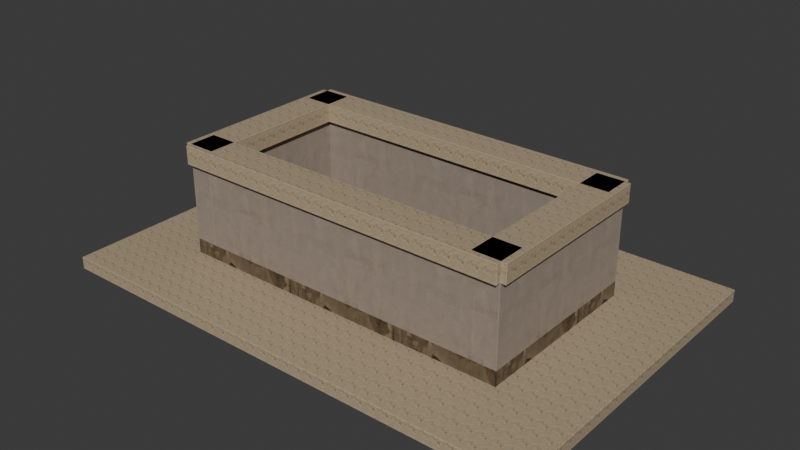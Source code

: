 # Source: spice-roof-north.blend  (saved by Blender 5.2.44; exported with 4.5.12 LTS)
import bpy
from mathutils import Matrix  # noqa: F401  (used for matrix-valued properties, if any)

bpy.ops.wm.read_factory_settings(use_empty=True)
scene = bpy.context.scene
scene.name = 'Scene'

# ---- collections
col_collection = bpy.data.collections.new('Collection'); scene.collection.children.link(col_collection)

# ---- images (referenced by path relative to the original .blend; pixels are not part of the script)
import os
ASSET_DIR = os.environ.get("B2B_ASSET_DIR", "")  # directory of the original .blend (textures are referenced by path, not embedded)
HERE = os.path.dirname(os.path.abspath(__file__))  # packed textures are extracted next to this script under _unpacked/

def load_image(name, relpath, width, height, colorspace="sRGB"):
    """Load a texture the original file referenced (path relative to the .blend, or extracted next to this script)."""
    p = next((c for c in (os.path.join(HERE, relpath), os.path.join(ASSET_DIR, relpath)) if relpath and os.path.exists(c)), "")
    if p:
        img = bpy.data.images.load(p, check_existing=True)
        img.name = name
    else:  # same state as the original file: an image datablock whose file is absent (Cycles renders it pink)
        img = bpy.data.images.new(name, width, height)
        img.source = "FILE"
        img.filepath = "//" + (relpath or name)
    img.colorspace_settings.name = colorspace
    return img
img_b18_masonry_albedo_png = load_image('b18 masonry_albedo.png', '_unpacked/b18_masonry_albedo.ccaabe7b.png', 1024, 1024, 'sRGB')
img_b18_masonry_normal_png = load_image('b18 masonry_normal.png', '_unpacked/b18_masonry_normal.d2470fed.png', 1024, 1024, 'Non-Color')
img_b18_masonry_arm_png = load_image('b18 masonry_arm.png', '_unpacked/b18_masonry_arm.6fd2eac5.png', 1024, 1024, 'Non-Color')

# ---- materials (node trees are filled in below, after node groups)
mat_roof___masonry = bpy.data.materials.new('Roof | masonry')

# ---- material node trees
mat_roof___masonry.use_nodes = True; mat_roof___masonry.node_tree.nodes.clear()
_N = mat_roof___masonry.node_tree.nodes; _L = mat_roof___masonry.node_tree.links
n0 = _N.new('ShaderNodeBsdfPrincipled'); n0.name = 'Principled BSDF'; n0.location = (-200, 100)
n0.inputs[10].default_value = 0.005
n1 = _N.new('ShaderNodeOutputMaterial'); n1.name = 'Material Output'; n1.location = (200, 100)
n2 = _N.new('ShaderNodeTexImage'); n2.name = 'Image Texture'; n2.location = (0, 0)
n2.image = img_b18_masonry_albedo_png
n3 = _N.new('ShaderNodeTexImage'); n3.name = 'Image Texture.001'; n3.location = (0, 0)
n3.image = img_b18_masonry_normal_png
n4 = _N.new('ShaderNodeNormalMap'); n4.name = 'Normal Map'; n4.location = (0, 0)
n4.width = 160
n5 = _N.new('ShaderNodeTexImage'); n5.name = 'Image Texture.002'; n5.location = (0, 0)
n5.image = img_b18_masonry_arm_png
n6 = _N.new('ShaderNodeSeparateColor'); n6.name = 'Separate Color'; n6.location = (0, 0)
_L.new(n0.outputs[0], n1.inputs[0])
_L.new(n2.outputs[0], n0.inputs[0])
_L.new(n3.outputs[0], n4.inputs[1])
_L.new(n4.outputs[0], n0.inputs[5])
_L.new(n5.outputs[0], n6.inputs[0])
_L.new(n6.outputs[1], n0.inputs[2])
_L.new(n6.outputs[2], n0.inputs[1])
n1.is_active_output = True

# ---- world
world_world = bpy.data.worlds.new('World'); scene.world = world_world
world_world.use_nodes = True; world_world.node_tree.nodes.clear()
_N = world_world.node_tree.nodes; _L = world_world.node_tree.links
n0 = _N.new('ShaderNodeOutputWorld'); n0.name = 'World Output'; n0.location = (200, 100)
n1 = _N.new('ShaderNodeBackground'); n1.name = 'Background'; n1.location = (-200, 100)
n1.inputs[0].default_value = (0.05088, 0.05088, 0.05088, 1.0)
_L.new(n1.outputs[0], n0.inputs[0])
n0.is_active_output = True
world_world.color = (0.05088, 0.05088, 0.05088)
world_world.sun_shadow_jitter_overblur = 0.0

# ---- meshes
me_full_wall_top_stone_course_002 = bpy.data.meshes.new('Full wall-top stone course.002')
me_full_wall_top_stone_course_002.from_pydata([(0.0, 0.0, 0.12), (0.0, 2.0, 0.12), (0.0, 2.0, 0.0), (0.0, 0.0, 0.0), (0.0, 3.24, 0.12), (0.0, 3.24, 0.0), (4.8, 0.0, 0.0), (4.8, 2.0, 0.0), (4.8, 2.0, 0.12), (4.8, 0.0, 0.12), (4.8, 3.24, 0.0), (4.8, 3.24, 0.12), (2.0, 0.0, 0.0), (2.0, 0.0, 0.12), (4.0, 0.0, 0.0), (4.0, 0.0, 0.12), (2.0, 3.24, 0.12), (2.0, 3.24, 0.0), (4.0, 3.24, 0.12), (4.0, 3.24, 0.0), (2.0, 2.0, 0.0), (4.0, 2.0, 0.0), (2.0, 2.0, 0.12), (4.0, 2.0, 0.12)], [], [(0, 1, 2, 3), (1, 4, 5, 2), (6, 7, 8, 9), (7, 10, 11, 8), (3, 12, 13, 0), (12, 14, 15, 13), (14, 6, 9, 15), (4, 16, 17, 5), (16, 18, 19, 17), (18, 11, 10, 19), (2, 20, 12, 3), (5, 17, 20, 2), (20, 21, 14, 12), (17, 19, 21, 20), (21, 7, 6, 14), (19, 10, 7, 21), (0, 13, 22, 1), (1, 22, 16, 4), (13, 15, 23, 22), (22, 23, 18, 16), (15, 9, 8, 23), (23, 8, 11, 18)])
_uv = me_full_wall_top_stone_course_002.uv_layers.new(name='Metre-scaled PBR atlas')
_uv.uv.foreach_set('vector', [0.504, 0.03352, 0.996, 0.03352, 0.996, 0.004, 0.504, 0.004, 0.504, 0.03352, 0.809, 0.03352, 0.809, 0.004, 0.504, 0.004, 0.504, 0.004, 0.996, 0.004, 0.996, 0.03352, 0.504, 0.03352, 0.504, 0.004, 0.809, 0.004, 0.809, 0.03352, 0.504, 0.03352, 0.504, 0.004, 0.996, 0.004, 0.996, 0.03352, 0.504, 0.03352, 0.504, 0.004, 0.996, 0.004, 0.996, 0.03352, 0.504, 0.03352, 0.504, 0.004, 0.7008, 0.004, 0.7008, 0.03352, 0.504, 0.03352, 0.504, 0.03352, 0.996, 0.03352, 0.996, 0.004, 0.504, 0.004, 0.504, 0.03352, 0.996, 0.03352, 0.996, 0.004, 0.504, 0.004, 0.504, 0.03352, 0.7008, 0.03352, 0.7008, 0.004, 0.504, 0.004, 0.504, 0.496, 0.996, 0.496, 0.996, 0.004, 0.504, 0.004, 0.504, 0.309, 0.996, 0.309, 0.996, 0.004, 0.504, 0.004, 0.504, 0.496, 0.996, 0.496, 0.996, 0.004, 0.504, 0.004, 0.504, 0.309, 0.996, 0.309, 0.996, 0.004, 0.504, 0.004, 0.504, 0.496, 0.7008, 0.496, 0.7008, 0.004, 0.504, 0.004, 0.504, 0.309, 0.7008, 0.309, 0.7008, 0.004, 0.504, 0.004, 0.504, 0.004, 0.996, 0.004, 0.996, 0.496, 0.504, 0.496, 0.504, 0.004, 0.996, 0.004, 0.996, 0.309, 0.504, 0.309, 0.504, 0.004, 0.996, 0.004, 0.996, 0.496, 0.504, 0.496, 0.504, 0.004, 0.996, 0.004, 0.996, 0.309, 0.504, 0.309, 0.504, 0.004, 0.7008, 0.004, 0.7008, 0.496, 0.504, 0.496, 0.504, 0.004, 0.7008, 0.004, 0.7008, 0.309, 0.504, 0.309])
me_full_wall_top_stone_course_002.materials.append(mat_roof___masonry)
me_full_wall_top_stone_course_002.update()
me_setback_flat_roof_slab_002 = bpy.data.meshes.new('Setback flat roof slab.002')
me_setback_flat_roof_slab_002.from_pydata([(0.75, 0.75, 0.26), (0.75, 1.15, 0.26), (0.75, 1.15, 0.0), (0.75, 0.75, 0.0), (0.75, 2.3, 0.26), (0.75, 2.3, 0.0), (0.75, 2.49, 0.26), (0.75, 2.49, 0.0), (4.05, 0.75, 0.0), (4.05, 1.15, 0.0), (4.05, 1.15, 0.26), (4.05, 0.75, 0.26), (4.05, 2.3, 0.0), (4.05, 2.3, 0.26), (4.05, 2.49, 0.0), (4.05, 2.49, 0.26), (1.15, 0.75, 0.0), (1.15, 0.75, 0.26), (2.3, 0.75, 0.0), (2.3, 0.75, 0.26), (3.45, 0.75, 0.0), (3.45, 0.75, 0.26), (1.15, 2.49, 0.26), (1.15, 2.49, 0.0), (2.3, 2.49, 0.26), (2.3, 2.49, 0.0), (3.45, 2.49, 0.26), (3.45, 2.49, 0.0), (1.15, 1.15, 0.0), (1.15, 2.3, 0.0), (2.3, 1.15, 0.0), (2.3, 2.3, 0.0), (3.45, 1.15, 0.0), (3.45, 2.3, 0.0), (1.15, 1.15, 0.26), (1.15, 2.3, 0.26), (2.3, 1.15, 0.26), (2.3, 2.3, 0.26), (3.45, 1.15, 0.26), (3.45, 2.3, 0.26)], [], [(0, 1, 2, 3), (1, 4, 5, 2), (4, 6, 7, 5), (8, 9, 10, 11), (9, 12, 13, 10), (12, 14, 15, 13), (3, 16, 17, 0), (16, 18, 19, 17), (18, 20, 21, 19), (20, 8, 11, 21), (6, 22, 23, 7), (22, 24, 25, 23), (24, 26, 27, 25), (26, 15, 14, 27), (2, 28, 16, 3), (5, 29, 28, 2), (7, 23, 29, 5), (28, 30, 18, 16), (29, 31, 30, 28), (23, 25, 31, 29), (30, 32, 20, 18), (31, 33, 32, 30), (25, 27, 33, 31), (32, 9, 8, 20), (33, 12, 9, 32), (27, 14, 12, 33), (0, 17, 34, 1), (1, 34, 35, 4), (4, 35, 22, 6), (17, 19, 36, 34), (34, 36, 37, 35), (35, 37, 24, 22), (19, 21, 38, 36), (36, 38, 39, 37), (37, 39, 26, 24), (21, 11, 10, 38), (38, 10, 13, 39), (39, 13, 15, 26)])
_uv = me_setback_flat_roof_slab_002.uv_layers.new(name='Metre-scaled PBR atlas')
_uv.uv.foreach_set('vector', [0.3249, 0.6152, 0.496, 0.6152, 0.496, 0.504, 0.3249, 0.504, 0.004, 0.6152, 0.496, 0.6152, 0.496, 0.504, 0.004, 0.504, 0.004, 0.6152, 0.08529, 0.6152, 0.08529, 0.504, 0.004, 0.504, 0.3249, 0.504, 0.496, 0.504, 0.496, 0.6152, 0.3249, 0.6152, 0.004, 0.504, 0.496, 0.504, 0.496, 0.6152, 0.004, 0.6152, 0.004, 0.504, 0.08529, 0.504, 0.08529, 0.6152, 0.004, 0.6152, 0.3249, 0.504, 0.496, 0.504, 0.496, 0.6152, 0.3249, 0.6152, 0.004, 0.504, 0.496, 0.504, 0.496, 0.6152, 0.004, 0.6152, 0.004, 0.504, 0.496, 0.504, 0.496, 0.6152, 0.004, 0.6152, 0.004, 0.504, 0.2607, 0.504, 0.2607, 0.6152, 0.004, 0.6152, 0.3249, 0.6152, 0.496, 0.6152, 0.496, 0.504, 0.3249, 0.504, 0.004, 0.6152, 0.496, 0.6152, 0.496, 0.504, 0.004, 0.504, 0.004, 0.6152, 0.496, 0.6152, 0.496, 0.504, 0.004, 0.504, 0.004, 0.6152, 0.2607, 0.6152, 0.2607, 0.504, 0.004, 0.504, 0.3249, 0.996, 0.496, 0.996, 0.496, 0.8249, 0.3249, 0.8249, 0.3249, 0.996, 0.496, 0.996, 0.496, 0.504, 0.3249, 0.504, 0.3249, 0.5853, 0.496, 0.5853, 0.496, 0.504, 0.3249, 0.504, 0.004, 0.996, 0.496, 0.996, 0.496, 0.8249, 0.004, 0.8249, 0.004, 0.996, 0.496, 0.996, 0.496, 0.504, 0.004, 0.504, 0.004, 0.5853, 0.496, 0.5853, 0.496, 0.504, 0.004, 0.504, 0.004, 0.996, 0.496, 0.996, 0.496, 0.8249, 0.004, 0.8249, 0.004, 0.996, 0.496, 0.996, 0.496, 0.504, 0.004, 0.504, 0.004, 0.5853, 0.496, 0.5853, 0.496, 0.504, 0.004, 0.504, 0.004, 0.996, 0.2607, 0.996, 0.2607, 0.8249, 0.004, 0.8249, 0.004, 0.996, 0.2607, 0.996, 0.2607, 0.504, 0.004, 0.504, 0.004, 0.5853, 0.2607, 0.5853, 0.2607, 0.504, 0.004, 0.504, 0.3249, 0.8249, 0.496, 0.8249, 0.496, 0.996, 0.3249, 0.996, 0.3249, 0.504, 0.496, 0.504, 0.496, 0.996, 0.3249, 0.996, 0.3249, 0.504, 0.496, 0.504, 0.496, 0.5853, 0.3249, 0.5853, 0.004, 0.8249, 0.496, 0.8249, 0.496, 0.996, 0.004, 0.996, 0.004, 0.504, 0.496, 0.504, 0.496, 0.996, 0.004, 0.996, 0.004, 0.504, 0.496, 0.504, 0.496, 0.5853, 0.004, 0.5853, 0.004, 0.8249, 0.496, 0.8249, 0.496, 0.996, 0.004, 0.996, 0.004, 0.504, 0.496, 0.504, 0.496, 0.996, 0.004, 0.996, 0.004, 0.504, 0.496, 0.504, 0.496, 0.5853, 0.004, 0.5853, 0.004, 0.8249, 0.2607, 0.8249, 0.2607, 0.996, 0.004, 0.996, 0.004, 0.504, 0.2607, 0.504, 0.2607, 0.996, 0.004, 0.996, 0.004, 0.504, 0.2607, 0.504, 0.2607, 0.5853, 0.004, 0.5853])
me_setback_flat_roof_slab_002.materials.append(mat_roof___masonry)
me_setback_flat_roof_slab_002.update()
me_west_parapet_002 = bpy.data.meshes.new('west parapet.002')
me_west_parapet_002.from_pydata([(0.75, 0.75, 1.01), (0.75, 1.25, 1.01), (0.75, 1.25, 0.26), (0.75, 0.75, 0.26), (0.75, 2.49, 1.01), (0.75, 2.49, 0.26), (0.97, 0.75, 0.26), (0.97, 1.25, 0.26), (0.97, 1.25, 1.01), (0.97, 0.75, 1.01), (0.97, 2.49, 0.26), (0.97, 2.49, 1.01)], [], [(0, 1, 2, 3), (1, 4, 5, 2), (6, 7, 8, 9), (7, 10, 11, 8), (3, 6, 9, 0), (4, 11, 10, 5), (2, 7, 6, 3), (5, 10, 7, 2), (0, 9, 8, 1), (1, 8, 11, 4)])
_uv = me_west_parapet_002.uv_layers.new(name='Metre-scaled PBR atlas')
_uv.uv.foreach_set('vector', [0.2992, 0.4015, 0.496, 0.4015, 0.496, 0.1063, 0.2992, 0.1063, 0.004, 0.4015, 0.4921, 0.4015, 0.4921, 0.1063, 0.004, 0.1063, 0.2992, 0.1063, 0.496, 0.1063, 0.496, 0.4015, 0.2992, 0.4015, 0.004, 0.1063, 0.4921, 0.1063, 0.4921, 0.4015, 0.004, 0.4015, 0.2992, 0.1063, 0.3858, 0.1063, 0.3858, 0.4015, 0.2992, 0.4015, 0.2992, 0.4015, 0.3858, 0.4015, 0.3858, 0.1063, 0.2992, 0.1063, 0.2992, 0.496, 0.3858, 0.496, 0.3858, 0.2992, 0.2992, 0.2992, 0.2992, 0.4921, 0.3858, 0.4921, 0.3858, 0.004, 0.2992, 0.004, 0.2992, 0.2992, 0.3858, 0.2992, 0.3858, 0.496, 0.2992, 0.496, 0.2992, 0.004, 0.3858, 0.004, 0.3858, 0.4921, 0.2992, 0.4921])
me_west_parapet_002.materials.append(mat_roof___masonry)
me_west_parapet_002.update()
me_west_coping_002 = bpy.data.meshes.new('west coping.002')
me_west_coping_002.from_pydata([(0.7, 0.75, 1.19), (0.7, 2.0, 1.19), (0.7, 2.0, 1.01), (0.7, 0.75, 1.01), (0.7, 2.49, 1.19), (0.7, 2.49, 1.01), (1.02, 0.75, 1.01), (1.02, 2.0, 1.01), (1.02, 2.0, 1.19), (1.02, 0.75, 1.19), (1.02, 2.49, 1.01), (1.02, 2.49, 1.19)], [], [(0, 1, 2, 3), (1, 4, 5, 2), (6, 7, 8, 9), (7, 10, 11, 8), (3, 6, 9, 0), (4, 11, 10, 5), (2, 7, 6, 3), (5, 10, 7, 2), (0, 9, 8, 1), (1, 8, 11, 4)])
_uv = me_west_coping_002.uv_layers.new(name='Metre-scaled PBR atlas')
_uv.uv.foreach_set('vector', [0.6885, 0.2967, 0.996, 0.2967, 0.996, 0.2525, 0.6885, 0.2525, 0.504, 0.2967, 0.6245, 0.2967, 0.6245, 0.2525, 0.504, 0.2525, 0.6885, 0.2525, 0.996, 0.2525, 0.996, 0.2967, 0.6885, 0.2967, 0.504, 0.2525, 0.6245, 0.2525, 0.6245, 0.2967, 0.504, 0.2967, 0.6762, 0.2525, 0.7549, 0.2525, 0.7549, 0.2967, 0.6762, 0.2967, 0.6762, 0.2967, 0.7549, 0.2967, 0.7549, 0.2525, 0.6762, 0.2525, 0.6762, 0.496, 0.7549, 0.496, 0.7549, 0.1885, 0.6762, 0.1885, 0.6762, 0.1245, 0.7549, 0.1245, 0.7549, 0.004, 0.6762, 0.004, 0.6762, 0.1885, 0.7549, 0.1885, 0.7549, 0.496, 0.6762, 0.496, 0.6762, 0.004, 0.7549, 0.004, 0.7549, 0.1245, 0.6762, 0.1245])
me_west_coping_002.materials.append(mat_roof___masonry)
me_west_coping_002.update()
me_east_parapet_002 = bpy.data.meshes.new('east parapet.002')
me_east_parapet_002.from_pydata([(3.83, 0.75, 1.01), (3.83, 1.25, 1.01), (3.83, 1.25, 0.26), (3.83, 0.75, 0.26), (3.83, 2.49, 1.01), (3.83, 2.49, 0.26), (4.05, 0.75, 0.26), (4.05, 1.25, 0.26), (4.05, 1.25, 1.01), (4.05, 0.75, 1.01), (4.05, 2.49, 0.26), (4.05, 2.49, 1.01)], [], [(0, 1, 2, 3), (1, 4, 5, 2), (6, 7, 8, 9), (7, 10, 11, 8), (3, 6, 9, 0), (4, 11, 10, 5), (2, 7, 6, 3), (5, 10, 7, 2), (0, 9, 8, 1), (1, 8, 11, 4)])
_uv = me_east_parapet_002.uv_layers.new(name='Metre-scaled PBR atlas')
_uv.uv.foreach_set('vector', [0.2992, 0.4015, 0.496, 0.4015, 0.496, 0.1063, 0.2992, 0.1063, 0.004, 0.4015, 0.4921, 0.4015, 0.4921, 0.1063, 0.004, 0.1063, 0.2992, 0.1063, 0.496, 0.1063, 0.496, 0.4015, 0.2992, 0.4015, 0.004, 0.1063, 0.4921, 0.1063, 0.4921, 0.4015, 0.004, 0.4015, 0.03549, 0.1063, 0.1221, 0.1063, 0.1221, 0.4015, 0.03549, 0.4015, 0.03549, 0.4015, 0.1221, 0.4015, 0.1221, 0.1063, 0.03549, 0.1063, 0.03549, 0.496, 0.1221, 0.496, 0.1221, 0.2992, 0.03549, 0.2992, 0.03549, 0.4921, 0.1221, 0.4921, 0.1221, 0.004, 0.03549, 0.004, 0.03549, 0.2992, 0.1221, 0.2992, 0.1221, 0.496, 0.03549, 0.496, 0.03549, 0.004, 0.1221, 0.004, 0.1221, 0.4921, 0.03549, 0.4921])
me_east_parapet_002.materials.append(mat_roof___masonry)
me_east_parapet_002.update()
me_east_coping_002 = bpy.data.meshes.new('east coping.002')
me_east_coping_002.from_pydata([(3.78, 0.75, 1.19), (3.78, 2.0, 1.19), (3.78, 2.0, 1.01), (3.78, 0.75, 1.01), (3.78, 2.49, 1.19), (3.78, 2.49, 1.01), (4.1, 0.75, 1.01), (4.1, 2.0, 1.01), (4.1, 2.0, 1.19), (4.1, 0.75, 1.19), (4.1, 2.49, 1.01), (4.1, 2.49, 1.19), (4.0, 0.75, 1.01), (4.0, 0.75, 1.19), (4.0, 2.49, 1.19), (4.0, 2.49, 1.01), (4.0, 2.0, 1.01), (4.0, 2.0, 1.19)], [], [(0, 1, 2, 3), (1, 4, 5, 2), (6, 7, 8, 9), (7, 10, 11, 8), (3, 12, 13, 0), (12, 6, 9, 13), (4, 14, 15, 5), (14, 11, 10, 15), (2, 16, 12, 3), (5, 15, 16, 2), (16, 7, 6, 12), (15, 10, 7, 16), (0, 13, 17, 1), (1, 17, 14, 4), (13, 9, 8, 17), (17, 8, 11, 14)])
_uv = me_east_coping_002.uv_layers.new(name='Metre-scaled PBR atlas')
_uv.uv.foreach_set('vector', [0.6885, 0.2967, 0.996, 0.2967, 0.996, 0.2525, 0.6885, 0.2525, 0.504, 0.2967, 0.6245, 0.2967, 0.6245, 0.2525, 0.504, 0.2525, 0.6885, 0.2525, 0.996, 0.2525, 0.996, 0.2967, 0.6885, 0.2967, 0.504, 0.2525, 0.6245, 0.2525, 0.6245, 0.2967, 0.504, 0.2967, 0.9419, 0.2525, 0.996, 0.2525, 0.996, 0.2967, 0.9419, 0.2967, 0.504, 0.2525, 0.5286, 0.2525, 0.5286, 0.2967, 0.504, 0.2967, 0.9419, 0.2967, 0.996, 0.2967, 0.996, 0.2525, 0.9419, 0.2525, 0.504, 0.2967, 0.5286, 0.2967, 0.5286, 0.2525, 0.504, 0.2525, 0.9419, 0.496, 0.996, 0.496, 0.996, 0.1885, 0.9419, 0.1885, 0.9419, 0.1245, 0.996, 0.1245, 0.996, 0.004, 0.9419, 0.004, 0.504, 0.496, 0.5286, 0.496, 0.5286, 0.1885, 0.504, 0.1885, 0.504, 0.1245, 0.5286, 0.1245, 0.5286, 0.004, 0.504, 0.004, 0.9419, 0.1885, 0.996, 0.1885, 0.996, 0.496, 0.9419, 0.496, 0.9419, 0.004, 0.996, 0.004, 0.996, 0.1245, 0.9419, 0.1245, 0.504, 0.1885, 0.5286, 0.1885, 0.5286, 0.496, 0.504, 0.496, 0.504, 0.004, 0.5286, 0.004, 0.5286, 0.1245, 0.504, 0.1245])
me_east_coping_002.materials.append(mat_roof___masonry)
me_east_coping_002.update()
me_south_parapet_002 = bpy.data.meshes.new('south parapet.002')
me_south_parapet_002.from_pydata([(0.97, 0.75, 1.01), (0.97, 0.97, 1.01), (0.97, 0.97, 0.26), (0.97, 0.75, 0.26), (3.83, 0.75, 0.26), (3.83, 0.97, 0.26), (3.83, 0.97, 1.01), (3.83, 0.75, 1.01), (1.25, 0.75, 0.26), (1.25, 0.75, 1.01), (2.5, 0.75, 0.26), (2.5, 0.75, 1.01), (3.75, 0.75, 0.26), (3.75, 0.75, 1.01), (1.25, 0.97, 1.01), (1.25, 0.97, 0.26), (2.5, 0.97, 1.01), (2.5, 0.97, 0.26), (3.75, 0.97, 1.01), (3.75, 0.97, 0.26)], [], [(0, 1, 2, 3), (4, 5, 6, 7), (3, 8, 9, 0), (8, 10, 11, 9), (10, 12, 13, 11), (12, 4, 7, 13), (1, 14, 15, 2), (14, 16, 17, 15), (16, 18, 19, 17), (18, 6, 5, 19), (2, 15, 8, 3), (15, 17, 10, 8), (17, 19, 12, 10), (19, 5, 4, 12), (0, 9, 14, 1), (9, 11, 16, 14), (11, 13, 18, 16), (13, 7, 6, 18)])
_uv = me_south_parapet_002.uv_layers.new(name='Metre-scaled PBR atlas')
_uv.uv.foreach_set('vector', [0.2992, 0.4015, 0.3858, 0.4015, 0.3858, 0.1063, 0.2992, 0.1063, 0.2992, 0.1063, 0.3858, 0.1063, 0.3858, 0.4015, 0.2992, 0.4015, 0.3858, 0.1063, 0.496, 0.1063, 0.496, 0.4015, 0.3858, 0.4015, 0.004, 0.1063, 0.496, 0.1063, 0.496, 0.4015, 0.004, 0.4015, 0.004, 0.1063, 0.496, 0.1063, 0.496, 0.4015, 0.004, 0.4015, 0.004, 0.1063, 0.03549, 0.1063, 0.03549, 0.4015, 0.004, 0.4015, 0.3858, 0.4015, 0.496, 0.4015, 0.496, 0.1063, 0.3858, 0.1063, 0.004, 0.4015, 0.496, 0.4015, 0.496, 0.1063, 0.004, 0.1063, 0.004, 0.4015, 0.496, 0.4015, 0.496, 0.1063, 0.004, 0.1063, 0.004, 0.4015, 0.03549, 0.4015, 0.03549, 0.1063, 0.004, 0.1063, 0.3858, 0.3858, 0.496, 0.3858, 0.496, 0.2992, 0.3858, 0.2992, 0.004, 0.3858, 0.496, 0.3858, 0.496, 0.2992, 0.004, 0.2992, 0.004, 0.3858, 0.496, 0.3858, 0.496, 0.2992, 0.004, 0.2992, 0.004, 0.3858, 0.03549, 0.3858, 0.03549, 0.2992, 0.004, 0.2992, 0.3858, 0.2992, 0.496, 0.2992, 0.496, 0.3858, 0.3858, 0.3858, 0.004, 0.2992, 0.496, 0.2992, 0.496, 0.3858, 0.004, 0.3858, 0.004, 0.2992, 0.496, 0.2992, 0.496, 0.3858, 0.004, 0.3858, 0.004, 0.2992, 0.03549, 0.2992, 0.03549, 0.3858, 0.004, 0.3858])
me_south_parapet_002.materials.append(mat_roof___masonry)
me_south_parapet_002.update()
me_south_coping_002 = bpy.data.meshes.new('south coping.002')
me_south_coping_002.from_pydata([(0.75, 0.7, 1.19), (0.75, 1.02, 1.19), (0.75, 1.02, 1.01), (0.75, 0.7, 1.01), (4.05, 0.7, 1.01), (4.05, 1.02, 1.01), (4.05, 1.02, 1.19), (4.05, 0.7, 1.19), (2.0, 0.7, 1.01), (2.0, 0.7, 1.19), (4.0, 0.7, 1.01), (4.0, 0.7, 1.19), (2.0, 1.02, 1.19), (2.0, 1.02, 1.01), (4.0, 1.02, 1.19), (4.0, 1.02, 1.01)], [], [(0, 1, 2, 3), (4, 5, 6, 7), (3, 8, 9, 0), (8, 10, 11, 9), (10, 4, 7, 11), (1, 12, 13, 2), (12, 14, 15, 13), (14, 6, 5, 15), (2, 13, 8, 3), (13, 15, 10, 8), (15, 5, 4, 10), (0, 9, 12, 1), (9, 11, 14, 12), (11, 7, 6, 14)])
_uv = me_south_coping_002.uv_layers.new(name='Metre-scaled PBR atlas')
_uv.uv.foreach_set('vector', [0.6762, 0.2967, 0.7549, 0.2967, 0.7549, 0.2525, 0.6762, 0.2525, 0.6762, 0.2525, 0.7549, 0.2525, 0.7549, 0.2967, 0.6762, 0.2967, 0.6885, 0.2525, 0.996, 0.2525, 0.996, 0.2967, 0.6885, 0.2967, 0.504, 0.2525, 0.996, 0.2525, 0.996, 0.2967, 0.504, 0.2967, 0.504, 0.2525, 0.5163, 0.2525, 0.5163, 0.2967, 0.504, 0.2967, 0.6885, 0.2967, 0.996, 0.2967, 0.996, 0.2525, 0.6885, 0.2525, 0.504, 0.2967, 0.996, 0.2967, 0.996, 0.2525, 0.504, 0.2525, 0.504, 0.2967, 0.5163, 0.2967, 0.5163, 0.2525, 0.504, 0.2525, 0.6885, 0.2549, 0.996, 0.2549, 0.996, 0.1762, 0.6885, 0.1762, 0.504, 0.2549, 0.996, 0.2549, 0.996, 0.1762, 0.504, 0.1762, 0.504, 0.2549, 0.5163, 0.2549, 0.5163, 0.1762, 0.504, 0.1762, 0.6885, 0.1762, 0.996, 0.1762, 0.996, 0.2549, 0.6885, 0.2549, 0.504, 0.1762, 0.996, 0.1762, 0.996, 0.2549, 0.504, 0.2549, 0.504, 0.1762, 0.5163, 0.1762, 0.5163, 0.2549, 0.504, 0.2549])
me_south_coping_002.materials.append(mat_roof___masonry)
me_south_coping_002.update()
me_north_parapet_002 = bpy.data.meshes.new('north parapet.002')
me_north_parapet_002.from_pydata([(0.97, 2.27, 1.01), (0.97, 2.49, 1.01), (0.97, 2.49, 0.26), (0.97, 2.27, 0.26), (3.83, 2.27, 0.26), (3.83, 2.49, 0.26), (3.83, 2.49, 1.01), (3.83, 2.27, 1.01), (1.25, 2.27, 0.26), (1.25, 2.27, 1.01), (2.5, 2.27, 0.26), (2.5, 2.27, 1.01), (3.75, 2.27, 0.26), (3.75, 2.27, 1.01), (1.25, 2.49, 1.01), (1.25, 2.49, 0.26), (2.5, 2.49, 1.01), (2.5, 2.49, 0.26), (3.75, 2.49, 1.01), (3.75, 2.49, 0.26)], [], [(0, 1, 2, 3), (4, 5, 6, 7), (3, 8, 9, 0), (8, 10, 11, 9), (10, 12, 13, 11), (12, 4, 7, 13), (1, 14, 15, 2), (14, 16, 17, 15), (16, 18, 19, 17), (18, 6, 5, 19), (2, 15, 8, 3), (15, 17, 10, 8), (17, 19, 12, 10), (19, 5, 4, 12), (0, 9, 14, 1), (9, 11, 16, 14), (11, 13, 18, 16), (13, 7, 6, 18)])
_uv = me_north_parapet_002.uv_layers.new(name='Metre-scaled PBR atlas')
_uv.uv.foreach_set('vector', [0.4055, 0.4015, 0.4921, 0.4015, 0.4921, 0.1063, 0.4055, 0.1063, 0.4055, 0.1063, 0.4921, 0.1063, 0.4921, 0.4015, 0.4055, 0.4015, 0.3858, 0.1063, 0.496, 0.1063, 0.496, 0.4015, 0.3858, 0.4015, 0.004, 0.1063, 0.496, 0.1063, 0.496, 0.4015, 0.004, 0.4015, 0.004, 0.1063, 0.496, 0.1063, 0.496, 0.4015, 0.004, 0.4015, 0.004, 0.1063, 0.03549, 0.1063, 0.03549, 0.4015, 0.004, 0.4015, 0.3858, 0.4015, 0.496, 0.4015, 0.496, 0.1063, 0.3858, 0.1063, 0.004, 0.4015, 0.496, 0.4015, 0.496, 0.1063, 0.004, 0.1063, 0.004, 0.4015, 0.496, 0.4015, 0.496, 0.1063, 0.004, 0.1063, 0.004, 0.4015, 0.03549, 0.4015, 0.03549, 0.1063, 0.004, 0.1063, 0.3858, 0.4921, 0.496, 0.4921, 0.496, 0.4055, 0.3858, 0.4055, 0.004, 0.4921, 0.496, 0.4921, 0.496, 0.4055, 0.004, 0.4055, 0.004, 0.4921, 0.496, 0.4921, 0.496, 0.4055, 0.004, 0.4055, 0.004, 0.4921, 0.03549, 0.4921, 0.03549, 0.4055, 0.004, 0.4055, 0.3858, 0.4055, 0.496, 0.4055, 0.496, 0.4921, 0.3858, 0.4921, 0.004, 0.4055, 0.496, 0.4055, 0.496, 0.4921, 0.004, 0.4921, 0.004, 0.4055, 0.496, 0.4055, 0.496, 0.4921, 0.004, 0.4921, 0.004, 0.4055, 0.03549, 0.4055, 0.03549, 0.4921, 0.004, 0.4921])
me_north_parapet_002.materials.append(mat_roof___masonry)
me_north_parapet_002.update()
me_north_coping_002 = bpy.data.meshes.new('north coping.002')
me_north_coping_002.from_pydata([(0.75, 2.22, 1.19), (0.75, 2.54, 1.19), (0.75, 2.54, 1.01), (0.75, 2.22, 1.01), (4.05, 2.22, 1.01), (4.05, 2.54, 1.01), (4.05, 2.54, 1.19), (4.05, 2.22, 1.19), (2.0, 2.22, 1.01), (2.0, 2.22, 1.19), (4.0, 2.22, 1.01), (4.0, 2.22, 1.19), (2.0, 2.54, 1.19), (2.0, 2.54, 1.01), (4.0, 2.54, 1.19), (4.0, 2.54, 1.01)], [], [(0, 1, 2, 3), (4, 5, 6, 7), (3, 8, 9, 0), (8, 10, 11, 9), (10, 4, 7, 11), (1, 12, 13, 2), (12, 14, 15, 13), (14, 6, 5, 15), (2, 13, 8, 3), (13, 15, 10, 8), (15, 5, 4, 10), (0, 9, 12, 1), (9, 11, 14, 12), (11, 7, 6, 14)])
_uv = me_north_coping_002.uv_layers.new(name='Metre-scaled PBR atlas')
_uv.uv.foreach_set('vector', [0.5581, 0.2967, 0.6368, 0.2967, 0.6368, 0.2525, 0.5581, 0.2525, 0.5581, 0.2525, 0.6368, 0.2525, 0.6368, 0.2967, 0.5581, 0.2967, 0.6885, 0.2525, 0.996, 0.2525, 0.996, 0.2967, 0.6885, 0.2967, 0.504, 0.2525, 0.996, 0.2525, 0.996, 0.2967, 0.504, 0.2967, 0.504, 0.2525, 0.5163, 0.2525, 0.5163, 0.2967, 0.504, 0.2967, 0.6885, 0.2967, 0.996, 0.2967, 0.996, 0.2525, 0.6885, 0.2525, 0.504, 0.2967, 0.996, 0.2967, 0.996, 0.2525, 0.504, 0.2525, 0.504, 0.2967, 0.5163, 0.2967, 0.5163, 0.2525, 0.504, 0.2525, 0.6885, 0.1368, 0.996, 0.1368, 0.996, 0.05812, 0.6885, 0.05812, 0.504, 0.1368, 0.996, 0.1368, 0.996, 0.05812, 0.504, 0.05812, 0.504, 0.1368, 0.5163, 0.1368, 0.5163, 0.05812, 0.504, 0.05812, 0.6885, 0.05812, 0.996, 0.05812, 0.996, 0.1368, 0.6885, 0.1368, 0.504, 0.05812, 0.996, 0.05812, 0.996, 0.1368, 0.504, 0.1368, 0.504, 0.05812, 0.5163, 0.05812, 0.5163, 0.1368, 0.504, 0.1368])
me_north_coping_002.materials.append(mat_roof___masonry)
me_north_coping_002.update()

# ---- objects
ob_full_wall_top_stone_course = bpy.data.objects.new('Full wall-top stone course', me_full_wall_top_stone_course_002)
ob_setback_flat_roof_slab = bpy.data.objects.new('Setback flat roof slab', me_setback_flat_roof_slab_002)
ob_west_parapet = bpy.data.objects.new('west parapet', me_west_parapet_002)
ob_west_coping = bpy.data.objects.new('west coping', me_west_coping_002)
ob_east_parapet = bpy.data.objects.new('east parapet', me_east_parapet_002)
ob_east_coping = bpy.data.objects.new('east coping', me_east_coping_002)
ob_south_parapet = bpy.data.objects.new('south parapet', me_south_parapet_002)
ob_south_coping = bpy.data.objects.new('south coping', me_south_coping_002)
ob_north_parapet = bpy.data.objects.new('north parapet', me_north_parapet_002)
ob_north_coping = bpy.data.objects.new('north coping', me_north_coping_002)

# ---- transforms, parenting, visibility, modifiers, constraints
ob_full_wall_top_stone_course.location = (0.0, 0.0, 0.0)
_m = ob_full_wall_top_stone_course.modifiers.new('Small worked arris', 'BEVEL')
_m.width = 0.003
_m.width_pct = 0.003
_m = ob_full_wall_top_stone_course.modifiers.new('Weighted planar normals', 'WEIGHTED_NORMAL')
_m.keep_sharp = True
ob_setback_flat_roof_slab.location = (0.0, 0.0, 0.0)
_m = ob_setback_flat_roof_slab.modifiers.new('Small worked arris', 'BEVEL')
_m.width = 0.003
_m.width_pct = 0.003
_m = ob_setback_flat_roof_slab.modifiers.new('Weighted planar normals', 'WEIGHTED_NORMAL')
_m.keep_sharp = True
ob_west_parapet.location = (0.0, 0.0, 0.0)
_m = ob_west_parapet.modifiers.new('Small worked arris', 'BEVEL')
_m.width = 0.003
_m.width_pct = 0.003
_m = ob_west_parapet.modifiers.new('Weighted planar normals', 'WEIGHTED_NORMAL')
_m.keep_sharp = True
ob_west_coping.location = (0.0, 0.0, 0.0)
_m = ob_west_coping.modifiers.new('Small worked arris', 'BEVEL')
_m.width = 0.004
_m.width_pct = 0.004
_m = ob_west_coping.modifiers.new('Weighted planar normals', 'WEIGHTED_NORMAL')
_m.keep_sharp = True
ob_east_parapet.location = (0.0, 0.0, 0.0)
_m = ob_east_parapet.modifiers.new('Small worked arris', 'BEVEL')
_m.width = 0.003
_m.width_pct = 0.003
_m = ob_east_parapet.modifiers.new('Weighted planar normals', 'WEIGHTED_NORMAL')
_m.keep_sharp = True
ob_east_coping.location = (0.0, 0.0, 0.0)
_m = ob_east_coping.modifiers.new('Small worked arris', 'BEVEL')
_m.width = 0.004
_m.width_pct = 0.004
_m = ob_east_coping.modifiers.new('Weighted planar normals', 'WEIGHTED_NORMAL')
_m.keep_sharp = True
ob_south_parapet.location = (0.0, 0.0, 0.0)
_m = ob_south_parapet.modifiers.new('Small worked arris', 'BEVEL')
_m.width = 0.003
_m.width_pct = 0.003
_m = ob_south_parapet.modifiers.new('Weighted planar normals', 'WEIGHTED_NORMAL')
_m.keep_sharp = True
ob_south_coping.location = (0.0, 0.0, 0.0)
_m = ob_south_coping.modifiers.new('Small worked arris', 'BEVEL')
_m.width = 0.004
_m.width_pct = 0.004
_m = ob_south_coping.modifiers.new('Weighted planar normals', 'WEIGHTED_NORMAL')
_m.keep_sharp = True
ob_north_parapet.location = (0.0, 0.0, 0.0)
_m = ob_north_parapet.modifiers.new('Small worked arris', 'BEVEL')
_m.width = 0.003
_m.width_pct = 0.003
_m = ob_north_parapet.modifiers.new('Weighted planar normals', 'WEIGHTED_NORMAL')
_m.keep_sharp = True
ob_north_coping.location = (0.0, 0.0, 0.0)
_m = ob_north_coping.modifiers.new('Small worked arris', 'BEVEL')
_m.width = 0.004
_m.width_pct = 0.004
_m = ob_north_coping.modifiers.new('Weighted planar normals', 'WEIGHTED_NORMAL')
_m.keep_sharp = True

# ---- collection membership
col_collection.objects.link(ob_full_wall_top_stone_course)
col_collection.objects.link(ob_setback_flat_roof_slab)
col_collection.objects.link(ob_west_parapet)
col_collection.objects.link(ob_west_coping)
col_collection.objects.link(ob_east_parapet)
col_collection.objects.link(ob_east_coping)
col_collection.objects.link(ob_south_parapet)
col_collection.objects.link(ob_south_coping)
col_collection.objects.link(ob_north_parapet)
col_collection.objects.link(ob_north_coping)

# ---- scene / render settings (as saved in the file)
scene.frame_start = 1; scene.frame_end = 250; scene.frame_set(1)
scene.render.engine = 'BLENDER_EEVEE_NEXT'
scene.render.bake_bias = 0.0
scene.render.bake_samples = 0
scene.render.compositor_device = 'GPU'
scene.eevee.use_volume_custom_range = False
scene.eevee.fast_gi_thickness_near = 0.1
scene.eevee.fast_gi_thickness_far = 0.0
scene.eevee.ray_tracing_options.screen_trace_thickness = 0.1
bpy.context.view_layer.update()

# ---- added for rendering (the .blend has no active camera and no usable light): camera, sun
cam_auto = bpy.data.cameras.new('AutoCamera')
cam_auto.lens = 50.0
cam_auto.sensor_width = 36.0
cam_auto.clip_end = 1000.0
ob_auto_camera = bpy.data.objects.new('AutoCamera', cam_auto)
scene.collection.objects.link(ob_auto_camera)
ob_auto_camera.location = (7.87008, -4.9441, 4.97106)
ob_auto_camera.rotation_euler = (1.09748, -7.21219e-08, 0.694738)
scene.camera = ob_auto_camera
light_auto_sun = bpy.data.lights.new('AutoSun', 'SUN')
light_auto_sun.energy = 3.0
light_auto_sun.angle = 0.0523599
ob_auto_sun = bpy.data.objects.new('AutoSun', light_auto_sun)
scene.collection.objects.link(ob_auto_sun)
ob_auto_sun.rotation_euler = (0.872665, 0.174533, 0.523599)
bpy.context.view_layer.update()

